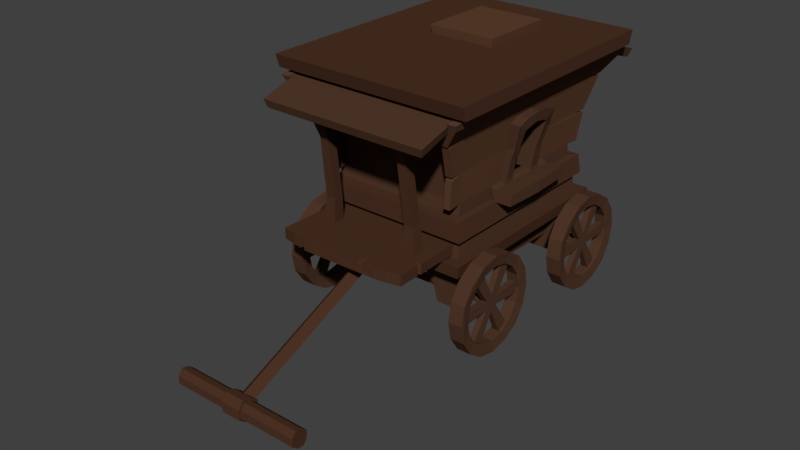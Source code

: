# Source: caravan.blend  (saved by Blender 2.78.0; exported with 4.5.12 LTS)
import bpy
from mathutils import Matrix  # noqa: F401  (used for matrix-valued properties, if any)

bpy.ops.wm.read_factory_settings(use_empty=True)
scene = bpy.context.scene
scene.name = 'Scene'

# ---- collections
col_collection_1 = bpy.data.collections.new('Collection 1'); scene.collection.children.link(col_collection_1)
col_collection_10 = bpy.data.collections.new('Collection 10'); scene.collection.children.link(col_collection_10)

# ---- materials (node trees are filled in below, after node groups)
mat_material_001 = bpy.data.materials.new('Material.001')
mat_material_001.alpha_threshold = 0.0
mat_material_001.use_transparent_shadow = False
mat_material_001.diffuse_color = (0.08001, 0.03773, 0.02229, 1.0)
mat_material_001.roughness = 0.5
mat_reddish = bpy.data.materials.new('reddish')
mat_reddish.alpha_threshold = 0.0
mat_reddish.use_transparent_shadow = False
mat_reddish.diffuse_color = (0.1149, 0.05244, 0.02882, 1.0)
mat_reddish.roughness = 0.5
mat_dark = bpy.data.materials.new('dark')
mat_dark.alpha_threshold = 0.0
mat_dark.use_transparent_shadow = False
mat_dark.diffuse_color = (0.07324, 0.032, 0.01777, 1.0)
mat_dark.roughness = 0.5

# ---- material node trees

# ---- world
world_world = bpy.data.worlds.new('World'); scene.world = world_world
world_world.color = (0.05088, 0.05088, 0.05088)
world_world.use_sun_shadow = False
world_world.sun_shadow_jitter_overblur = 0.0
world_world.cycles.sampling_method = 'MANUAL'

# ---- meshes
me_cube_001 = bpy.data.meshes.new('Cube.001')
me_cube_001.from_pydata([(0.7933, -1.015, 1.236), (0.8119, -1.033, 1.359), (0.7296, -0.9205, 1.359), (0.7089, -0.8535, 2.158), (0.6722, -0.8365, 1.842), (0.7702, -0.987, 2.487), (1.0, -1.239, 2.782), (1.0, -1.28, 2.911), (0.3305, 0.02696, 2.911), (0.3384, 0.01371, 2.995), (0.9374, -1.146, 2.753), (0.7271, -0.9569, 1.715), (0.7602, -0.9582, 1.536), (0.7119, -0.8991, 1.507), (0.7119, -0.8991, 1.507), (0.7119, -0.8991, 1.507), (0.674, -0.8533, 1.726), (0.6393, -0.8535, 2.158), (0.605, -0.8365, 1.842), (0.6961, -0.987, 2.487), (0.8527, -1.146, 2.753), (0.6396, -0.8991, 1.507), (0.6396, -0.8991, 1.507), (0.6396, -0.8991, 1.507), (0.7089, -1.01, 2.147), (0.6722, -0.9827, 1.83), (0.7702, -1.162, 2.483), (0.9374, -1.282, 2.741), (0.6393, -1.01, 2.119), (0.605, -0.9827, 1.83), (0.6961, -1.162, 2.483), (0.8527, -1.282, 2.741), (0.8285, -1.107, 2.687), (0.9106, -1.248, 2.675), (0.8285, -1.248, 2.675), (0.8527, -1.588, 2.626), (0.8285, -1.559, 2.545), (0.4322, -1.107, 2.687), (0.309, -1.107, 2.687), (0.4322, -0.9999, 2.51), (0.309, -1.002, 2.51), (0.309, -1.402, 2.594), (0.4322, -1.406, 2.594), (0.4322, -1.184, 2.539), (0.309, -1.186, 2.539), (0.6961, -1.14, 2.467), (0.7702, -1.14, 2.467), (0.6393, -1.01, 2.147), (0.7089, -1.01, 2.119), (0.7271, -0.404, 1.715), (0.674, -0.3928, 1.726), (0.6722, -0.3967, 1.842), (0.7271, -0.3983, 1.822), (0.8872, -0.404, 1.715), (0.8872, -0.3983, 1.824), (0.6722, -0.1418, 1.842), (0.6722, -0.2446, 1.842), (0.7271, -0.2446, 1.823), (0.7271, -0.1418, 1.823), (0.7089, -0.2297, 2.158), (0.7536, -0.2674, 2.404), (0.7612, -0.1578, 2.45), (0.7249, -0.1418, 1.857), (0.7249, -0.2446, 1.857), (0.7879, -0.2297, 2.158), (0.7555, -0.2378, 2.043), (0.8554, -0.2674, 2.404), (0.8668, -0.1578, 2.45), (0.7577, -0.1526, 2.056), (0.8451, -0.1614, 2.332), (0.8535, -0.0986, 2.357), (0.6242, -0.3928, 1.726), (0.6242, -0.3967, 1.842), (0.6242, -0.2446, 1.842), (0.6242, -0.2297, 2.158), (0.6242, -0.2674, 2.404), (0.6242, -0.1578, 2.45), (0.6242, -0.1614, 2.332), (0.6242, -0.0986, 2.357), (0.567, -0.3928, 1.726), (0.567, -0.3967, 1.842), (0.567, -0.1418, 1.842), (0.567, -0.2446, 1.842), (0.567, -0.2297, 2.158), (0.567, -0.2674, 2.404), (0.567, -0.1578, 2.45), (0.567, -0.1614, 2.332), (0.567, -0.0986, 2.357), (0.6242, -0.4893, 2.589), (0.6242, -0.5027, 1.614), (0.5703, -0.8991, 1.507), (0.5703, -0.8991, 1.507), (0.5703, -0.8991, 1.507), (0.7119, -0.7318, 1.507), (0.7119, -0.7318, 1.507), (0.713, -0.826, 1.236), (0.7119, -0.7318, 1.507), (0.7119, -0.5645, 1.507), (0.7119, -0.5645, 1.507), (0.7119, -0.5645, 1.507), (0.713, -0.6372, 1.236), (0.6717, -0.8057, 0.7811), (0.3789, -0.6499, 0.9529), (0.6717, -0.6576, 0.7811), (0.6357, -0.6576, 0.7811), (0.6076, -0.6499, 0.9529), (0.2708, -0.8194, 1.089), (0.6076, -0.6438, 1.089), (0.713, -0.6438, 1.089), (0.713, -0.8194, 1.089), (0.3815, -0.8991, 1.507), (0.3815, -0.8991, 1.507), (0.3815, -0.8991, 1.507), (0.4253, -0.8057, 0.7811), (0.4253, -0.6576, 0.7811), (0.4534, -0.6499, 0.9529), (0.4534, -0.6438, 1.089), (0.4253, -0.8194, 1.089), (0.4568, -0.4039, 0.9734), (0.6041, -0.4039, 0.9734), (0.4568, -0.4009, 1.069), (0.6041, -0.4009, 1.069), (0.3801, -0.8134, 0.9529), (0.2763, -0.8194, 1.089), (0.2739, -0.6438, 1.089), (-0.7933, -1.015, 1.236), (-0.8119, -1.033, 1.359), (-0.7296, -0.9205, 1.359), (-0.7089, -0.8535, 2.158), (-0.6722, -0.8365, 1.842), (-0.7702, -0.987, 2.487), (-1.0, -1.239, 2.782), (-1.0, -1.28, 2.911), (-0.3305, 0.02696, 2.911), (-0.3384, 0.01371, 2.995), (-0.9374, -1.146, 2.753), (-0.7271, -0.9569, 1.715), (-0.7602, -0.9582, 1.536), (-0.7119, -0.8991, 1.507), (-0.7119, -0.8991, 1.507), (-0.7119, -0.8991, 1.507), (-0.674, -0.8533, 1.726), (-0.6393, -0.8535, 2.158), (-0.605, -0.8365, 1.842), (-0.6961, -0.987, 2.487), (-0.8527, -1.146, 2.753), (-0.6396, -0.8991, 1.507), (-0.6396, -0.8991, 1.507), (-0.6396, -0.8991, 1.507), (-0.7089, -1.01, 2.147), (-0.6722, -0.9827, 1.83), (-0.7702, -1.162, 2.483), (-0.9374, -1.282, 2.741), (-0.6393, -1.01, 2.119), (-0.605, -0.9827, 1.83), (-0.6961, -1.162, 2.483), (-0.8527, -1.282, 2.741), (-0.8285, -1.107, 2.687), (-0.9106, -1.248, 2.675), (-0.8285, -1.248, 2.675), (-0.8527, -1.588, 2.626), (-0.8285, -1.559, 2.545), (-0.4322, -1.107, 2.687), (-0.309, -1.107, 2.687), (-0.4322, -0.9999, 2.51), (-0.309, -1.002, 2.51), (-0.309, -1.402, 2.594), (-0.4322, -1.406, 2.594), (-0.4322, -1.184, 2.539), (-0.309, -1.186, 2.539), (0.0, -1.28, 2.911), (0.0, 0.02696, 2.911), (0.0, -0.8991, 1.507), (0.0, -0.8991, 1.507), (0.0, -0.8991, 1.507), (-0.6961, -1.14, 2.467), (-0.7702, -1.14, 2.467), (-0.6393, -1.01, 2.147), (-0.7089, -1.01, 2.119), (-0.7271, -0.404, 1.715), (-0.674, -0.3928, 1.726), (-0.6722, -0.3967, 1.842), (-0.7271, -0.3983, 1.822), (-0.8872, -0.404, 1.715), (-0.8872, -0.3983, 1.824), (-0.6722, -0.1418, 1.842), (-0.6722, -0.2446, 1.842), (-0.7271, -0.2446, 1.823), (-0.7271, -0.1418, 1.823), (-0.7089, -0.2297, 2.158), (-0.7536, -0.2674, 2.404), (-0.7612, -0.1578, 2.45), (-0.7249, -0.1418, 1.857), (-0.7249, -0.2446, 1.857), (-0.7879, -0.2297, 2.158), (-0.7555, -0.2378, 2.043), (-0.8554, -0.2674, 2.404), (-0.8668, -0.1578, 2.45), (-0.7577, -0.1526, 2.056), (-0.8451, -0.1614, 2.332), (-0.8535, -0.0986, 2.357), (-0.6242, -0.3928, 1.726), (-0.6242, -0.3967, 1.842), (-0.6242, -0.2446, 1.842), (-0.6242, -0.2297, 2.158), (-0.6242, -0.2674, 2.404), (-0.6242, -0.1578, 2.45), (-0.6242, -0.1614, 2.332), (-0.6242, -0.0986, 2.357), (-0.567, -0.3928, 1.726), (-0.567, -0.3967, 1.842), (-0.567, -0.1418, 1.842), (-0.567, -0.2446, 1.842), (-0.567, -0.2297, 2.158), (-0.567, -0.2674, 2.404), (-0.567, -0.1578, 2.45), (-0.567, -0.1614, 2.332), (-0.567, -0.0986, 2.357), (-0.6242, -0.4893, 2.589), (-0.6242, -0.5027, 1.614), (-0.5703, -0.8991, 1.507), (-0.5703, -0.8991, 1.507), (-0.5703, -0.8991, 1.507), (-0.7119, -0.7318, 1.507), (-0.7119, -0.7318, 1.507), (-0.713, -0.826, 1.236), (0.0, -0.826, 1.236), (-0.7119, -0.7318, 1.507), (-0.7119, -0.5645, 1.507), (-0.8119, -0.6486, 1.359), (-0.7296, -0.578, 1.359), (-0.7119, -0.5645, 1.507), (-0.7119, -0.5645, 1.507), (-0.713, -0.6372, 1.236), (0.0, -0.6372, 1.236), (-0.6717, -0.8057, 0.7811), (-0.3789, -0.6499, 0.9529), (-0.6717, -0.6576, 0.7811), (-0.6357, -0.6576, 0.7811), (-0.6076, -0.6499, 0.9529), (-0.2708, -0.8194, 1.089), (-0.6076, -0.6438, 1.089), (0.0, -0.6438, 1.089), (-0.713, -0.6438, 1.089), (-0.713, -0.8194, 1.089), (0.0, -0.8194, 1.089), (-0.3815, -0.8991, 1.507), (-0.3815, -0.8991, 1.507), (-0.3815, -0.8991, 1.507), (-0.4253, -0.8057, 0.7811), (-0.4253, -0.6576, 0.7811), (-0.4534, -0.6499, 0.9529), (-0.4534, -0.6438, 1.089), (-0.4253, -0.8194, 1.089), (-0.3801, -0.8134, 0.9529), (-0.2763, -0.8194, 1.089), (-0.2739, -0.6438, 1.089), (0.7933, 1.015, 1.236), (0.8119, 1.033, 1.359), (0.7296, 0.9205, 1.359), (0.7089, 0.8535, 2.158), (0.6722, 0.8365, 1.842), (0.7702, 0.987, 2.487), (1.0, 1.239, 2.782), (1.0, 1.28, 2.911), (0.3305, 0.7707, 2.911), (0.3384, 0.7799, 2.995), (0.9374, 1.146, 2.753), (0.7271, 0.9569, 1.715), (0.7602, 0.9582, 1.536), (0.7119, 0.8991, 1.507), (0.7119, 0.8991, 1.507), (0.7119, 0.8991, 1.507), (0.674, 0.8533, 1.726), (0.6393, 0.8535, 2.158), (0.605, 0.8365, 1.842), (0.6961, 0.987, 2.487), (0.8527, 1.146, 2.753), (0.6396, 0.8991, 1.507), (0.6396, 0.8991, 1.507), (0.6396, 0.8991, 1.507), (0.7089, 1.01, 2.147), (0.6722, 0.9827, 1.83), (0.7702, 1.162, 2.483), (0.9374, 1.282, 2.741), (0.6393, 1.01, 2.119), (0.605, 0.9827, 1.83), (0.6961, 1.162, 2.483), (0.8527, 1.282, 2.741), (0.8285, 1.107, 2.687), (0.9106, 1.248, 2.675), (0.8285, 1.248, 2.675), (0.8527, 1.588, 2.626), (0.8285, 1.559, 2.545), (0.4322, 1.107, 2.687), (0.309, 1.107, 2.687), (0.4322, 0.9999, 2.51), (0.309, 1.002, 2.51), (0.309, 1.402, 2.594), (0.4322, 1.406, 2.594), (0.4322, 1.184, 2.539), (0.309, 1.186, 2.539), (0.6961, 1.14, 2.467), (0.7702, 1.14, 2.467), (0.6393, 1.01, 2.147), (0.7089, 1.01, 2.119), (0.8119, 0.0, 1.359), (0.7296, 0.0, 1.359), (0.7119, 0.0, 1.507), (0.7119, 0.0, 1.507), (0.7119, 0.0, 1.507), (0.7271, 0.404, 1.715), (0.674, 0.3928, 1.726), (0.6722, 0.3967, 1.842), (0.7271, 0.3983, 1.822), (0.7271, 0.0, 1.824), (0.9054, 0.0, 1.715), (0.8872, 0.404, 1.715), (0.8872, 0.3983, 1.824), (0.9054, 0.0, 1.826), (0.6722, 0.1418, 1.842), (0.6722, 0.2446, 1.842), (0.7271, 0.2446, 1.823), (0.7271, 0.1418, 1.823), (0.7089, 0.2297, 2.158), (0.7642, 0.0, 2.475), (0.7536, 0.2674, 2.404), (0.7612, 0.1578, 2.45), (0.7249, 0.1418, 1.857), (0.7249, 0.2446, 1.857), (0.7879, 0.2297, 2.158), (0.8714, 0.0, 2.475), (0.7555, 0.2378, 2.043), (0.8554, 0.2674, 2.404), (0.8668, 0.1578, 2.45), (0.8554, 0.0, 2.377), (0.7577, 0.1526, 2.056), (0.8451, 0.1614, 2.332), (0.8535, 0.0986, 2.357), (0.6242, 0.0, 1.842), (0.6242, 0.0, 1.726), (0.6242, 0.3928, 1.726), (0.6242, 0.3967, 1.842), (0.6242, 0.2446, 1.842), (0.6242, 0.2297, 2.158), (0.6242, 0.0, 2.475), (0.6242, 0.2674, 2.404), (0.6242, 0.1578, 2.45), (0.6242, 0.1614, 2.332), (0.6242, 0.0986, 2.357), (0.567, 0.0, 1.842), (0.567, 0.3928, 1.726), (0.567, 0.3967, 1.842), (0.567, 0.1418, 1.842), (0.567, 0.2446, 1.842), (0.567, 0.2297, 2.158), (0.567, 0.0, 2.475), (0.567, 0.2674, 2.404), (0.567, 0.1578, 2.45), (0.567, 0.0, 2.377), (0.567, 0.1614, 2.332), (0.567, 0.0986, 2.357), (0.6242, 0.0, 2.636), (0.6242, 0.4893, 2.589), (0.6242, 0.5027, 1.614), (0.6242, 0.0, 1.615), (0.5703, 0.8991, 1.507), (0.5703, 0.8991, 1.507), (0.5703, 0.8991, 1.507), (0.7119, 0.7318, 1.507), (0.7119, 0.7318, 1.507), (0.713, 0.826, 1.236), (0.7119, 0.7318, 1.507), (0.7119, 0.5645, 1.507), (0.7119, 0.5645, 1.507), (0.7119, 0.5645, 1.507), (0.713, 0.6372, 1.236), (0.6717, 0.8057, 0.7811), (0.3789, 0.6499, 0.9529), (0.6717, 0.6576, 0.7811), (0.6357, 0.6576, 0.7811), (0.6076, 0.6499, 0.9529), (0.2708, 0.8194, 1.089), (0.6076, 0.6438, 1.089), (0.713, 0.6438, 1.089), (0.713, 0.8194, 1.089), (0.3815, 0.8991, 1.507), (0.3815, 0.8991, 1.507), (0.3815, 0.8991, 1.507), (0.4253, 0.8057, 0.7811), (0.4253, 0.6576, 0.7811), (0.4534, 0.6499, 0.9529), (0.4534, 0.6438, 1.089), (0.4253, 0.8194, 1.089), (0.3801, 0.8134, 0.9529), (0.2763, 0.8194, 1.089), (0.2739, 0.6438, 1.089), (-0.7933, 1.015, 1.236), (-0.8119, 1.033, 1.359), (-0.7296, 0.9205, 1.359), (-0.7089, 0.8535, 2.158), (-0.6722, 0.8365, 1.842), (-0.7702, 0.987, 2.487), (-1.0, 1.239, 2.782), (-1.0, 1.28, 2.911), (-0.3305, 0.7707, 2.911), (-0.3384, 0.7799, 2.995), (-0.9374, 1.146, 2.753), (-0.7271, 0.9569, 1.715), (-0.7602, 0.9582, 1.536), (-0.7119, 0.8991, 1.507), (-0.7119, 0.8991, 1.507), (-0.7119, 0.8991, 1.507), (-0.674, 0.8533, 1.726), (-0.713, 1.015, 1.236), (-0.6393, 0.8535, 2.158), (-0.605, 0.8365, 1.842), (-0.6961, 0.987, 2.487), (-0.8527, 1.146, 2.753), (-0.6396, 0.8991, 1.507), (-0.6396, 0.8991, 1.507), (-0.6396, 0.8991, 1.507), (-0.7089, 1.01, 2.147), (-0.6722, 0.9827, 1.83), (-0.7702, 1.162, 2.483), (-0.9374, 1.282, 2.741), (-0.6393, 1.01, 2.119), (-0.605, 0.9827, 1.83), (-0.6961, 1.162, 2.483), (-0.8527, 1.282, 2.741), (-0.8285, 1.107, 2.687), (-0.9106, 1.248, 2.675), (-0.8285, 1.248, 2.675), (-0.8527, 1.588, 2.626), (-0.8285, 1.559, 2.545), (-0.4322, 1.107, 2.687), (-0.309, 1.107, 2.687), (-0.4322, 0.9999, 2.51), (-0.309, 1.002, 2.51), (-0.309, 1.402, 2.594), (-0.4322, 1.406, 2.594), (-0.4322, 1.184, 2.539), (-0.309, 1.186, 2.539), (0.0, 0.8991, 1.507), (0.0, 0.8991, 1.507), (0.0, 0.8991, 1.507), (-0.6961, 1.14, 2.467), (-0.7702, 1.14, 2.467), (-0.6393, 1.01, 2.147), (-0.7089, 1.01, 2.119), (-0.7119, 0.0, 1.507), (-0.7119, 0.0, 1.507), (-0.7119, 0.0, 1.507), (-0.7271, 0.404, 1.715), (-0.674, 0.3928, 1.726), (-0.6722, 0.3967, 1.842), (-0.7271, 0.3983, 1.822), (-0.7271, 0.0, 1.824), (-0.9054, 0.0, 1.715), (-0.8872, 0.404, 1.715), (-0.8872, 0.3983, 1.824), (-0.9054, 0.0, 1.826), (-0.6722, 0.1418, 1.842), (-0.6722, 0.2446, 1.842), (-0.7271, 0.2446, 1.823), (-0.7271, 0.1418, 1.823), (-0.7089, 0.2297, 2.158), (-0.7642, 0.0, 2.475), (-0.7536, 0.2674, 2.404), (-0.7612, 0.1578, 2.45), (-0.7249, 0.1418, 1.857), (-0.7249, 0.2446, 1.857), (-0.7879, 0.2297, 2.158), (-0.8714, 0.0, 2.475), (-0.7555, 0.2378, 2.043), (-0.8554, 0.2674, 2.404), (-0.8668, 0.1578, 2.45), (-0.8554, 0.0, 2.377), (-0.7577, 0.1526, 2.056), (-0.8451, 0.1614, 2.332), (-0.8535, 0.0986, 2.357), (-0.6242, 0.0, 1.842), (-0.6242, 0.0, 1.726), (-0.6242, 0.3928, 1.726), (-0.6242, 0.3967, 1.842), (-0.6242, 0.2446, 1.842), (-0.6242, 0.2297, 2.158), (-0.6242, 0.0, 2.475), (-0.6242, 0.2674, 2.404), (-0.6242, 0.1578, 2.45), (-0.6242, 0.1614, 2.332), (-0.6242, 0.0986, 2.357), (-0.567, 0.0, 1.842), (-0.567, 0.3928, 1.726), (-0.567, 0.3967, 1.842), (-0.567, 0.1418, 1.842), (-0.567, 0.2446, 1.842), (-0.567, 0.2297, 2.158), (-0.567, 0.0, 2.475), (-0.567, 0.2674, 2.404), (-0.567, 0.1578, 2.45), (-0.567, 0.0, 2.377), (-0.567, 0.1614, 2.332), (-0.567, 0.0986, 2.357), (-0.6242, 0.0, 2.636), (-0.6242, 0.4893, 2.589), (-0.6242, 0.5027, 1.614), (-0.6242, 0.0, 1.615), (-0.5703, 0.8991, 1.507), (-0.5703, 0.8991, 1.507), (-0.5703, 0.8991, 1.507), (-0.7119, 0.7318, 1.507), (-0.7119, 0.7318, 1.507), (-0.713, 0.826, 1.236), (0.0, 0.826, 1.236), (-0.7119, 0.7318, 1.507), (-0.7933, 0.6372, 1.236), (-0.7119, 0.5645, 1.507), (-0.7119, 0.5645, 1.507), (-0.7119, 0.5645, 1.507), (-0.713, 0.6372, 1.236), (0.0, 0.6372, 1.236), (-0.6717, 0.8057, 0.7811), (-0.3789, 0.6499, 0.9529), (-0.6717, 0.6576, 0.7811), (-0.6357, 0.6576, 0.7811), (-0.6076, 0.6499, 0.9529), (-0.2708, 0.8194, 1.089), (-0.6076, 0.6438, 1.089), (0.0, 0.6438, 1.089), (-0.713, 0.6438, 1.089), (-0.713, 0.8194, 1.089), (0.0, 0.8194, 1.089), (-0.3815, 0.8991, 1.507), (-0.3815, 0.8991, 1.507), (-0.3815, 0.8991, 1.507), (-0.4253, 0.8057, 0.7811), (-0.4253, 0.6576, 0.7811), (-0.4534, 0.6499, 0.9529), (-0.4534, 0.6438, 1.089), (-0.4253, 0.8194, 1.089), (-0.4568, 0.4039, 0.9734), (-0.6041, 0.4039, 0.9734), (-0.4568, 0.4009, 1.069), (-0.6041, 0.4009, 1.069), (-0.3801, 0.8134, 0.9529), (-0.2763, 0.8194, 1.089), (-0.2739, 0.6438, 1.089), (-0.7095, 0.8388, 2.16)], [(106, 117), (240, 253), (382, 393), (527, 540)], [(1, 126, 125, 0), (458, 459, 453, 179, 183), (47, 24, 46, 45), (19, 17, 47, 45), (200, 208, 207, 199), (21, 13, 15, 22), (23, 14, 13, 21), (263, 267, 277, 418, 407, 403), (11, 136, 137, 12), (92, 23, 21, 91), (91, 21, 22, 90), (499, 502, 495, 496, 497), (265, 405, 406, 266), (143, 129, 141, 16, 4, 18), (29, 25, 48, 28), (287, 291, 288, 284, 290, 283), (10, 20, 31, 27), (17, 18, 29, 28), (32, 19, 30, 34), (18, 4, 25, 29), (20, 32, 34, 31), (113, 101, 109, 95, 226, 245, 106, 123, 122), (32, 20, 35, 36), (37, 42, 43, 39), (43, 42, 41, 44), (40, 39, 43, 44), (38, 40, 44, 41), (9, 134, 133, 171, 8), (417, 430, 435, 437, 438, 436, 295, 297, 296, 294, 289, 276), (430, 434, 293, 289, 294, 299, 298, 295, 436, 439, 440, 435), (45, 46, 5, 19), (30, 19, 5, 26), (28, 48, 3, 17), (47, 17, 3, 24), (11, 49, 50, 16), (99, 310, 308, 98), (98, 308, 309, 97), (16, 50, 51, 4), (51, 50, 49, 52), (456, 460, 461, 184, 182, 187, 188, 457, 465, 464), (353, 320, 323, 328, 336, 337, 348, 360), (185, 462, 465, 457, 188), (49, 53, 54, 52), (316, 319, 54, 53), (199, 198, 195, 194, 196), (63, 57, 58, 62), (57, 56, 51, 52), (476, 475, 479, 480, 477, 473), (325, 61, 67, 331), (60, 59, 64, 66), (61, 60, 66, 67), (189, 194, 195, 193, 187, 186), (495, 502, 490, 479, 478, 470, 465, 462), (68, 65, 63, 62), (170, 132, 131, 6, 7), (86, 84, 85, 87), (59, 60, 75, 74), (60, 61, 76, 75), (61, 325, 345, 76), (355, 354, 353, 360, 357), (409, 137, 136, 179, 453, 408), (78, 76, 85, 87), (76, 78, 77, 75, 60), (269, 12, 15, 96, 97, 309, 373, 372, 272), (356, 359, 87, 85), (340, 365, 89, 88, 362, 345, 76, 75, 74, 73, 72, 71), (485, 486, 497, 496), (73, 339, 350, 82), (77, 78, 87, 86), (218, 88, 89, 219), (403, 131, 132, 404), (74, 75, 84, 83), (72, 73, 82, 80), (75, 76, 85, 84), (71, 72, 80, 79), (76, 345, 356, 85), (75, 77, 86, 84), (293, 434, 433, 292), (35, 160, 161, 36), (110, 91, 90, 112), (111, 92, 91, 110), (384, 379, 377, 385), (13, 93, 96, 15), (14, 94, 93, 13), (2, 307, 259, 271, 370, 375, 310, 99, 94, 14), (93, 98, 97, 96), (94, 99, 98, 93), (505, 506, 364, 363), (245, 242, 124, 106), (100, 95, 109, 108), (234, 100, 108, 107, 116, 115, 105, 104, 114, 102, 124, 242), (102, 122, 123, 106, 124), (173, 111, 110, 172), (172, 110, 112, 174), (18, 17, 142, 143), (116, 107, 121, 120), (105, 115, 118, 119), (122, 102, 114, 113), (145, 160, 35, 20), (235, 237, 238, 250, 249), (177, 175, 176, 149), (520, 516, 397, 414, 513), (144, 175, 177, 142), (146, 147, 140, 138), (148, 146, 138, 139), (137, 140, 147, 220, 248, 174, 112, 90, 22, 15, 12), (104, 103, 101, 113, 114), (222, 221, 146, 148), (221, 220, 147, 146), (350, 354, 352, 351, 79, 80, 82), (398, 229, 230, 399, 259, 307, 306, 258), (269, 268, 311, 49, 11, 12), (154, 153, 178, 150), (428, 424, 431, 425, 429, 432), (354, 355, 344, 343), (135, 152, 156, 145), (142, 153, 154, 143), (157, 159, 155, 144), (143, 154, 150, 129), (145, 156, 159, 157), (290, 33, 26, 5, 262, 283), (157, 161, 160, 145), (162, 164, 168, 167), (168, 169, 166, 167), (165, 169, 168, 164), (163, 166, 169, 165), (175, 144, 130, 176), (155, 151, 130, 144), (153, 142, 128, 178), (177, 149, 128, 142), (136, 141, 180, 179), (232, 231, 450, 452), (231, 228, 451, 450), (276, 274, 415, 417), (306, 1, 0, 257, 258), (219, 89, 365, 364, 506, 507), (141, 129, 181, 180), (181, 182, 179, 180), (315, 323, 320, 55, 58), (463, 466, 486, 485), (179, 182, 184, 183), (458, 183, 184, 461), (542, 541, 251, 239), (193, 192, 188, 187), (187, 182, 181, 186), (338, 337, 333, 334, 331, 335), (467, 473, 197, 191), (190, 196, 194, 189), (191, 197, 196, 190), (418, 277, 292, 433), (324, 330, 332, 329, 322, 321), (81, 86, 77, 69, 68, 62, 58, 55), (198, 192, 193, 195), (216, 217, 215, 214), (477, 501, 217, 208, 200), (189, 204, 205, 190), (190, 205, 206, 191), (191, 206, 487, 467), (504, 505, 363, 362), (208, 217, 215, 206), (206, 190, 205, 207, 208), (214, 213, 212, 211, 216), (498, 215, 217, 501), (482, 201, 202, 203, 204, 205, 206, 487, 504, 218, 219, 507), (405, 133, 134, 406), (203, 204, 189, 186), (203, 212, 492, 481), (207, 216, 217, 208), (204, 213, 214, 205), (202, 210, 212, 203), (205, 214, 215, 206), (201, 209, 210, 202), (206, 215, 498, 487), (205, 214, 216, 207), (144, 142, 17, 19), (528, 530, 524, 525, 526), (246, 248, 220, 221), (247, 246, 221, 222), (530, 531, 522, 524), (1, 306, 307, 2, 127, 230, 229, 126), (138, 140, 227, 223), (139, 138, 223, 224), (209, 493, 494, 496, 492, 212, 210), (223, 227, 228, 231), (224, 223, 231, 232), (399, 230, 127, 139, 224, 232, 452, 519, 512, 411), (251, 250, 238, 239), (268, 408, 413, 273), (245, 240, 256, 242), (235, 249, 254, 255, 240, 245, 226, 225, 244), (233, 243, 244, 225), (241, 239, 238, 237, 243, 233, 234, 242, 256, 236, 250, 251, 252), (226, 245, 242, 234), (236, 256, 240, 255, 254), (141, 136, 11, 16), (2, 14, 23, 92, 111, 173, 247, 222, 148, 139, 127), (173, 172, 246, 247), (172, 174, 248, 246), (241, 544, 528, 526, 542, 239), (381, 119, 118, 391), (254, 249, 250, 236), (466, 468, 469, 467, 191, 190, 189, 128, 149, 176, 130, 402, 447, 422, 548), (262, 5, 46, 24, 3, 59, 60, 61, 325, 327, 326, 324, 260, 281, 303), (263, 403, 404, 264), (304, 302, 303, 281), (276, 302, 304, 274), (269, 409, 408, 268), (278, 279, 272, 270), (280, 278, 270, 271), (170, 171, 133, 132), (265, 266, 9, 8), (368, 367, 278, 280), (367, 366, 279, 278), (107, 108, 103, 104, 105), (7, 264, 404, 132, 133, 405, 265, 8, 171, 170), (479, 490, 491, 480), (286, 285, 305, 282), (431, 158, 152, 135, 407, 425), (267, 284, 288, 277), (274, 285, 286, 275), (289, 291, 287, 276), (275, 286, 282, 261), (277, 288, 291, 289), (289, 293, 292, 277), (294, 296, 300, 299), (300, 301, 298, 299), (297, 301, 300, 296), (295, 298, 301, 297), (482, 483, 493, 209, 201), (107, 105, 119, 381, 383, 121), (302, 276, 262, 303), (287, 283, 262, 276), (285, 274, 260, 305), (304, 281, 260, 274), (268, 273, 312, 311), (375, 374, 308, 310), (374, 373, 309, 308), (273, 261, 313, 312), (313, 314, 311, 312), (56, 59, 74, 73), (311, 314, 318, 317), (316, 317, 318, 319), (479, 475, 472, 474, 478), (329, 328, 323, 322), (322, 314, 313, 321), (67, 66, 69, 70, 335, 331), (325, 331, 334, 327), (335, 359, 361, 349, 338), (326, 333, 330, 324), (325, 345, 356, 359, 335, 331), (327, 334, 333, 326), (466, 463, 464, 471, 474, 472), (211, 185, 188, 192, 198, 199, 207, 216), (336, 328, 329, 332), (157, 162, 167, 166, 163, 38, 41, 42, 37, 32, 36, 161), (360, 361, 358, 357), (324, 344, 346, 326), (326, 346, 347, 327), (327, 347, 345, 325), (229, 398, 397, 516, 125, 126), (349, 361, 358, 347), (347, 326, 346, 348, 349), (6, 131, 135, 145, 20, 10), (356, 358, 361, 359), (338, 349, 348, 337), (340, 341, 342, 343, 344, 346, 347, 345, 362, 363, 364, 365), (134, 9, 266, 406), (73, 74, 83, 82), (343, 354, 350, 339), (348, 360, 361, 349), (49, 311, 317, 316, 53), (344, 355, 357, 346), (342, 352, 354, 343), (346, 357, 358, 347), (341, 351, 352, 342), (347, 358, 356, 345), (346, 357, 360, 348), (377, 379, 380, 390, 389), (386, 388, 366, 367), (387, 386, 367, 368), (79, 351, 341, 340, 71), (243, 237, 235, 244), (270, 272, 372, 369), (271, 270, 369, 370), (350, 81, 55, 320, 353), (369, 372, 373, 374), (370, 369, 374, 375), (391, 392, 396, 378, 390, 380, 381), (532, 382, 396, 529), (389, 394, 395, 382, 532, 514, 371, 385, 377), (376, 384, 385, 371), (383, 381, 380, 379, 384, 376, 521, 529, 396, 392), (378, 396, 382, 395, 394), (185, 211, 492, 495, 462), (259, 399, 411, 421, 510, 534, 444, 387, 368, 280, 271), (444, 443, 386, 387), (443, 445, 388, 386), (525, 524, 522, 536, 537), (543, 544, 241, 252), (402, 130, 151, 158, 431, 424), (120, 121, 383, 392), (394, 389, 390, 378), (267, 263, 6, 10), (521, 376, 100, 234), (337, 336, 332, 330, 333), (84, 86, 81, 82, 83), (448, 422, 447, 446), (417, 415, 448, 446), (69, 77, 78, 70), (419, 410, 412, 420), (421, 411, 410, 419), (508, 420, 412, 409, 269, 272, 279, 366, 388, 445, 535), (510, 421, 419, 509), (509, 419, 420, 508), (275, 261, 273, 413, 401, 416), (376, 371, 514, 513, 414, 257, 0, 125, 516, 520, 521, 234, 233, 225, 226, 95, 100), (427, 423, 449, 426), (30, 26, 33, 27, 31, 34), (407, 418, 429, 425), (415, 416, 427, 426), (430, 417, 428, 432), (416, 401, 423, 427), (418, 430, 432, 429), (115, 116, 120, 392, 391, 118), (430, 418, 433, 434), (435, 440, 441, 437), (441, 440, 439, 442), (438, 437, 441, 442), (436, 438, 442, 439), (446, 447, 402, 417), (428, 417, 402, 424), (426, 449, 400, 415), (448, 415, 400, 422), (408, 453, 454, 413), (519, 452, 450, 518), (518, 450, 451, 517), (413, 454, 455, 401), (455, 454, 453, 456), (343, 344, 324, 321), (453, 459, 460, 456), (458, 461, 460, 459), (69, 66, 64, 65, 68), (471, 464, 465, 470), (464, 463, 455, 456), (267, 10, 27, 33, 290, 284), (59, 56, 57, 63, 65, 64), (467, 469, 476, 473), (480, 491, 503, 501, 477), (468, 466, 472, 475), (144, 19, 32, 37, 39, 40, 38, 163, 165, 164, 162, 157), (469, 468, 475, 476), (108, 109, 101, 103), (200, 199, 196, 197, 473, 477), (478, 474, 471, 470), (502, 499, 500, 503), (466, 468, 488, 486), (468, 469, 489, 488), (469, 467, 487, 489), (78, 87, 359, 335, 70), (477, 501, 498, 487, 467, 473), (263, 264, 7, 6), (491, 489, 500, 503), (489, 491, 490, 488, 468), (398, 258, 257, 414, 397), (498, 501, 503, 500), (482, 507, 506, 505, 504, 487, 489, 488, 486, 485, 484, 483), (212, 213, 204, 203), (485, 481, 492, 496), (490, 491, 503, 502), (486, 488, 499, 497), (484, 485, 496, 494), (488, 489, 500, 499), (483, 484, 494, 493), (489, 487, 498, 500), (488, 490, 502, 499), (533, 509, 508, 535), (534, 510, 509, 533), (155, 159, 156, 152, 158, 151), (410, 511, 515, 412), (411, 512, 511, 410), (517, 451, 228, 227, 140, 137, 409, 412, 515), (407, 135, 131, 403), (504, 362, 88, 218), (511, 518, 517, 515), (512, 519, 518, 511), (536, 522, 531, 513, 514, 532, 527, 546, 545), (532, 529, 547, 527), (520, 513, 531, 530), (521, 520, 530, 528, 539, 538, 526, 525, 537, 523, 547, 529), (514, 521, 529, 532), (523, 545, 546, 527, 547), (444, 534, 533, 443), (443, 533, 535, 445), (416, 415, 274, 275), (539, 528, 544, 543), (251, 541, 538, 539, 543, 252), (526, 538, 541, 542), (545, 523, 537, 536), (314, 322, 323, 315, 58, 57, 52, 54, 319, 318), (59, 3, 48, 25, 4, 51, 56), (260, 324, 321, 313, 261, 282, 305), (548, 422, 400, 449, 423, 401, 455, 463, 466), (128, 189, 186, 181, 129, 150, 178)])
me_cube_001.polygons.foreach_set('material_index', [2, 0, 1, 1, 0, 0, 0, 2, 2, 0, 0, 0, 1, 0, 1, 1, 1, 1, 1, 1, 0, 0, 0, 0, 0, 0, 0, 1, 0, 0, 1, 1, 1, 1, 2, 0, 0, 0, 0, 0, 0, 0, 0, 0, 0, 0, 0, 0, 0, 0, 0, 0, 0, 0, 2, 0, 0, 0, 0, 0, 2, 0, 0, 2, 0, 0, 0, 0, 0, 0, 2, 0, 0, 0, 0, 0, 0, 0, 0, 0, 0, 0, 0, 0, 0, 0, 0, 0, 0, 0, 0, 0, 0, 0, 0, 0, 0, 0, 0, 0, 1, 2, 0, 0, 0, 2, 0, 0, 0, 0, 2, 2, 1, 1, 0, 1, 0, 0, 1, 0, 1, 0, 0, 0, 0, 0, 1, 1, 1, 1, 1, 0, 0, 0, 2, 0, 0, 0, 0, 0, 0, 0, 0, 0, 0, 0, 0, 0, 0, 0, 0, 0, 0, 0, 0, 0, 0, 0, 0, 0, 0, 0, 0, 0, 1, 0, 0, 0, 0, 0, 0, 0, 0, 0, 0, 0, 0, 0, 0, 2, 0, 0, 0, 0, 0, 0, 0, 2, 0, 0, 0, 0, 0, 0, 2, 0, 0, 0, 0, 0, 0, 1, 1, 2, 1, 1, 2, 0, 0, 2, 1, 0, 0, 0, 2, 0, 1, 1, 1, 1, 1, 1, 0, 0, 0, 0, 0, 0, 0, 0, 1, 1, 1, 1, 2, 0, 0, 0, 0, 0, 0, 0, 0, 0, 0, 0, 0, 0, 0, 0, 0, 0, 0, 0, 0, 0, 0, 0, 0, 2, 0, 0, 2, 0, 0, 0, 1, 0, 0, 0, 0, 0, 0, 0, 0, 0, 0, 0, 0, 0, 0, 0, 0, 0, 0, 0, 0, 0, 0, 0, 0, 0, 0, 0, 0, 0, 0, 0, 0, 1, 0, 0, 2, 0, 0, 0, 1, 1, 0, 0, 0, 2, 0, 0, 0, 2, 1, 1, 1, 1, 1, 1, 0, 0, 0, 0, 0, 0, 0, 1, 1, 1, 1, 2, 0, 0, 0, 0, 0, 0, 0, 0, 0, 0, 1, 0, 0, 0, 0, 0, 0, 0, 0, 0, 0, 0, 0, 0, 0, 0, 2, 0, 0, 2, 0, 0, 0, 0, 0, 0, 0, 0, 0, 0, 0, 0, 0, 1, 0, 0, 2, 2, 0, 0, 0, 0, 0, 0, 0, 0, 0, 0, 0, 0, 0, 0, 0, 0, 0, 1, 1, 1, 1])
me_cube_001.materials.append(mat_material_001)
me_cube_001.materials.append(mat_reddish)
me_cube_001.materials.append(mat_dark)
me_cube_001.use_remesh_preserve_volume = False
me_cube_001.use_remesh_preserve_attributes = False
me_cube_001.use_mirror_vertex_groups = False
me_cube_001.update()
me_cube_005 = bpy.data.meshes.new('Cube.005')
me_cube_005.from_pydata([(-0.2444, -5.836, -0.2444), (-0.2217, 1.065, -0.1302), (-0.2217, 1.065, 0.2217), (0.2444, -5.836, 0.2444), (0.1302, 1.065, -0.1302), (0.1302, 1.065, 0.2217), (0.08259, -5.952, 0.4061), (-0.4061, -5.952, -0.08259), (0.4036, -5.952, 0.08513), (-0.08513, -5.952, -0.4036), (0.4881, -6.143, 0.0006005), (-0.0006012, -6.143, -0.4881), (0.4033, -6.346, 0.08548), (-0.08548, -6.346, -0.4033), (0.2452, -6.467, 0.2435), (-0.2435, -6.467, -0.2452), (0.08624, -6.35, 0.4025), (-0.4025, -6.35, -0.08624), (-0.001529, -6.143, 0.4903), (-0.4903, -6.143, 0.001528), (1.658, -5.836, 1.658), (1.496, -5.952, 1.819), (1.817, -5.952, 1.498), (1.901, -6.143, 1.414), (1.817, -6.346, 1.499), (1.659, -6.467, 1.657), (1.5, -6.35, 1.816), (1.412, -6.143, 1.904), (-1.634, -5.836, -1.634), (-1.796, -5.952, -1.472), (-1.475, -5.952, -1.793), (-1.39, -6.143, -1.878), (-1.475, -6.346, -1.793), (-1.633, -6.467, -1.635), (-1.792, -6.35, -1.476), (-1.88, -6.143, -1.388), (-0.238, -5.743, -0.2379), (-0.2074, -5.894, 0.2074), (0.2379, -5.743, 0.238), (0.2073, -5.894, -0.2073), (0.3162, -6.138, -0.3162), (0.5508, -6.138, -0.0749), (0.03021, -5.893, 0.4457), (-0.4457, -5.893, -0.03021), (0.4423, -5.893, 0.03361), (-0.03361, -5.893, -0.4423), (0.0749, -6.138, -0.5508), (0.2068, -6.399, -0.2068), (0.4418, -6.398, 0.03405), (-0.03405, -6.398, -0.4418), (0.004361, -6.554, -0.004362), (0.2389, -6.553, 0.2369), (-0.2369, -6.553, -0.2389), (-0.2001, -6.404, 0.2001), (0.03488, -6.403, 0.441), (-0.441, -6.403, -0.03488), (-0.3123, -6.138, 0.3123), (-0.07777, -6.138, 0.5536), (-0.5536, -6.138, 0.07777), (-0.184, -5.747, -0.1828), (-0.1623, -5.863, 0.1623), (0.1611, -5.863, -0.1611), (0.1828, -5.747, 0.184)], [], [(59, 60, 2, 1), (14, 16, 54, 51), (8, 10, 41, 44), (18, 6, 42, 57), (9, 0, 36, 45), (59, 36, 43, 37, 60), (17, 15, 52, 55), (11, 9, 45, 46), (3, 8, 44, 38), (16, 18, 57, 54), (10, 12, 48, 41), (0, 7, 43, 36), (19, 17, 55, 58), (13, 11, 46, 49), (6, 3, 38, 42), (12, 14, 51, 48), (14, 25, 26, 16), (18, 27, 21, 6), (8, 22, 23, 10), (16, 26, 27, 18), (10, 23, 24, 12), (3, 20, 22, 8), (12, 24, 25, 14), (6, 21, 20, 3), (17, 19, 35, 34), (11, 13, 32, 31), (0, 9, 30, 28), (7, 0, 28, 29), (13, 15, 33, 32), (15, 17, 34, 33), (19, 7, 29, 35), (9, 11, 31, 30), (20, 21, 27, 26, 25, 24, 23, 22), (28, 30, 31, 32, 33, 34, 35, 29), (44, 41, 40, 39), (45, 39, 40, 46), (37, 42, 38, 62, 60), (44, 39, 61, 62, 38), (46, 40, 47, 49), (41, 48, 47, 40), (49, 47, 50, 52), (48, 51, 50, 47), (52, 50, 53, 55), (51, 54, 53, 50), (55, 53, 56, 58), (54, 57, 56, 53), (42, 37, 56, 57), (43, 58, 56, 37), (7, 19, 58, 43), (59, 61, 39, 45, 36), (15, 13, 49, 52), (5, 2, 60, 62), (1, 4, 61, 59), (4, 5, 62, 61)])
me_cube_005.materials.append(mat_dark)
me_cube_005.use_remesh_preserve_volume = False
me_cube_005.use_remesh_preserve_attributes = False
me_cube_005.use_mirror_vertex_groups = False
me_cube_005.update()
me_cube_004 = bpy.data.meshes.new('Cube.004')
me_cube_004.from_pydata([(-0.658, -0.4812, -0.2913), (-0.658, -0.4812, -0.1853), (-0.658, 0.218, -0.2913), (-0.658, 0.231, -0.1853), (0.658, -0.4812, -0.2913), (0.658, -0.4812, -0.1853), (0.658, 0.218, -0.2913), (0.658, 0.231, -0.1853), (0.5157, 0.218, -0.2913), (0.3963, 0.218, -0.2913), (-0.3963, 0.218, -0.2913), (-0.5157, 0.218, -0.2913), (-0.5157, 0.231, -0.1853), (-0.3963, 0.231, -0.1853), (0.3963, 0.231, -0.1853), (0.5157, 0.231, -0.1853), (-0.5157, -0.5112, -0.2913), (0.3963, -0.5244, -0.2913), (0.5157, -0.5112, -0.2913), (0.5157, -0.5112, -0.1853), (0.3963, -0.5244, -0.1853), (-0.5157, -0.5112, -0.1853), (-0.658, -0.01508, -0.2866), (-0.658, -0.2481, -0.2866), (-0.658, -0.2438, -0.19), (-0.658, -0.006408, -0.19), (0.658, -0.01508, -0.2866), (0.658, -0.006408, -0.19), (0.5157, -0.006408, -0.19), (0.5157, -0.2438, -0.19), (0.3963, -0.006408, -0.19), (0.3963, -0.2438, -0.19), (-0.3963, -0.006408, -0.19), (-0.3963, -0.2438, -0.19), (-0.5157, -0.006408, -0.19), (-0.5157, -0.2438, -0.19), (-0.5157, -0.01508, -0.2866), (-0.5157, -0.2481, -0.2866), (-0.3963, -0.01508, -0.2866), (-0.3963, -0.2481, -0.2866), (0.3963, -0.01508, -0.2866), (0.3963, -0.2481, -0.2866), (0.5157, -0.01508, -0.2866), (0.5157, -0.2481, -0.2866), (-0.658, -0.1316, -0.2866), (-0.658, -0.1251, -0.19), (0.658, -0.1316, -0.2866), (0.658, -0.1251, -0.19), (0.5157, -0.1251, -0.19), (0.3963, -0.1251, -0.19), (-0.3963, -0.1251, -0.19), (-0.5157, -0.1251, -0.19), (-0.5157, -0.1316, -0.2866), (-0.3963, -0.1316, -0.2866), (0.3963, -0.1316, -0.2866), (0.5157, -0.1316, -0.2866), (-0.4905, -0.02345, 0.04526), (-0.3889, -0.02345, 0.04526), (0.3889, -0.02345, 0.04526), (0.4905, -0.02345, 0.04526), (0.4905, -0.1169, 0.04526), (0.3889, -0.1169, 0.04526), (-0.3889, -0.1169, 0.04526), (-0.4905, -0.1169, 0.04526), (-0.4673, -0.1042, 0.6586), (-0.3811, -0.1042, 0.6586), (0.3811, -0.1042, 0.6586), (0.4673, -0.1042, 0.6586), (0.4673, -0.1979, 0.6378), (0.3811, -0.1979, 0.6378), (-0.3811, -0.1979, 0.6378), (-0.4673, -0.1979, 0.6378), (-0.5023, -0.1605, 0.9653), (-0.3526, -0.1605, 0.9653), (0.3526, -0.1605, 0.9653), (0.5023, -0.1605, 0.9653), (0.5023, -0.3151, 0.9164), (0.3526, -0.3151, 0.9164), (-0.3526, -0.3151, 0.9164), (-0.5023, -0.3151, 0.9164), (0.2837, -0.5244, -0.1853), (0.2316, -0.5244, -0.1853), (0.248, -0.4112, -0.1872), (0.2583, -0.5244, -0.2493), (0.3685, -0.5244, -0.1853), (0.3406, -0.5244, -0.1853), (0.341, -0.4583, -0.1864), (0.351, -0.5244, -0.213), (-0.3963, -0.3792, -0.1878), (-0.3963, -0.3801, -0.2888), (-0.3759, -0.5356, -0.1853), (-0.3765, -0.5356, -0.2913), (-0.4363, -0.52, -0.2913), (-0.4345, -0.5202, -0.1853), (0.5869, -0.2438, -0.19), (0.658, -0.2641, -0.2869), (0.658, -0.2609, -0.1897), (0.6638, -0.2218, -0.191), (0.6638, -0.2268, -0.2875), (0.5975, -0.2481, -0.2866)], [], [(22, 25, 3, 2), (16, 21, 1, 0), (43, 99, 95, 4, 18), (35, 24, 1, 21), (29, 31, 20, 19), (31, 33, 88, 90, 81, 82, 80, 85, 86, 84, 20), (33, 35, 21, 93, 88), (23, 37, 16, 0), (37, 39, 89, 92, 16), (39, 41, 17, 91, 89), (41, 43, 18, 17), (4, 5, 19, 18), (18, 19, 20, 17), (17, 20, 84, 87, 85, 80, 83, 81, 90, 91), (9, 8, 42, 40), (54, 55, 43, 41), (10, 9, 40, 38), (53, 54, 41, 39), (11, 10, 38, 36), (52, 53, 39, 37), (2, 11, 36, 22), (44, 52, 37, 23), (13, 12, 34, 32), (50, 51, 35, 33), (14, 13, 32, 30), (49, 50, 33, 31), (15, 14, 30, 28), (48, 49, 31, 29), (7, 15, 28, 27), (47, 48, 29, 94, 97), (12, 3, 25, 34), (51, 45, 24, 35), (8, 6, 26, 42), (55, 46, 98, 99, 43), (6, 7, 27, 26), (46, 47, 97, 98), (0, 1, 24, 23), (44, 45, 25, 22), (23, 24, 45, 44), (26, 27, 47, 46), (42, 26, 46, 55), (34, 25, 45, 51), (27, 28, 48, 47), (30, 49, 61, 58), (30, 32, 50, 49), (34, 51, 63, 56), (22, 36, 52, 44), (36, 38, 53, 52), (38, 40, 54, 53), (40, 42, 55, 54), (56, 63, 71, 64), (63, 62, 70, 71), (28, 30, 58, 59), (51, 50, 62, 63), (49, 48, 60, 61), (50, 32, 57, 62), (32, 34, 56, 57), (48, 28, 59, 60), (58, 61, 69, 66), (59, 58, 66, 67), (61, 60, 68, 69), (62, 57, 65, 70), (60, 59, 67, 68), (57, 56, 64, 65), (70, 65, 73, 78), (68, 67, 75, 76), (65, 64, 72, 73), (71, 70, 78, 79), (64, 71, 79, 72), (66, 69, 77, 74), (67, 66, 74, 75), (69, 68, 76, 77), (83, 80, 82), (82, 81, 83), (87, 84, 86), (86, 85, 87), (88, 93, 92, 89), (89, 91, 90, 88), (92, 93, 21, 16), (95, 96, 5, 4), (96, 94, 29, 19, 5), (94, 99, 98, 97), (99, 94, 96, 95)])
me_cube_004.materials.append(mat_dark)
me_cube_004.use_remesh_preserve_volume = False
me_cube_004.use_remesh_preserve_attributes = False
me_cube_004.use_mirror_vertex_groups = False
me_cube_004.update()
me_cylinder_002 = bpy.data.meshes.new('Cylinder.002')
me_cylinder_002.from_pydata([(0.2139, 0.3445, 0.1424), (0.228, 0.4811, -0.0003445), (0.2139, 0.2637, 0.2634), (0.228, 0.4445, -0.1845), (0.2139, 0.1427, 0.3442), (0.228, 0.3402, -0.3406), (0.2139, -3.338e-05, 0.3726), (0.228, 0.1841, -0.4448), (0.2139, -0.1427, 0.3442), (0.228, -3.326e-05, -0.4815), (0.2139, -0.2648, 0.2641), (0.228, -0.1842, -0.4448), (0.2139, -0.3457, 0.1431), (0.228, -0.3402, -0.3406), (0.2139, -0.373, -0.0003447), (0.228, -0.4445, -0.1845), (0.2139, -0.3444, -0.1432), (0.228, -0.4812, -0.0003447), (0.2139, -0.2635, -0.2642), (0.228, -0.4445, 0.1838), (0.2139, -0.1427, -0.3449), (0.228, -0.3402, 0.3399), (0.2139, -3.326e-05, -0.3733), (0.228, -0.1842, 0.4442), (0.2139, 0.1427, -0.3449), (0.228, -3.35e-05, 0.4808), (0.2139, 0.2637, -0.264), (0.228, 0.1841, 0.4442), (0.2139, 0.3445, -0.1431), (0.228, 0.3402, 0.3399), (0.2139, 0.3729, -0.0003445), (0.228, 0.4445, 0.1838), (0.09943, 0.1427, 0.3442), (0.08533, 0.1841, 0.4442), (0.08533, 0.4445, -0.1845), (0.08533, 0.4811, -0.0003445), (0.09943, 0.3729, -0.0003445), (0.09943, 0.1427, -0.3449), (0.08533, 0.1841, -0.4448), (0.09943, 0.3445, 0.1424), (0.08533, 0.4445, 0.1838), (0.08533, 0.3402, -0.3406), (0.08533, 0.3402, 0.3399), (0.09943, 0.2637, 0.2634), (0.09943, -0.2648, 0.2641), (0.08533, -0.3402, 0.3399), (0.08533, -0.4445, 0.1838), (0.09943, -0.3457, 0.1431), (0.09943, -0.1427, -0.3449), (0.08533, -0.1842, -0.4448), (0.08533, -3.338e-05, -0.4815), (0.09943, -3.338e-05, -0.3733), (0.09943, -3.35e-05, 0.3726), (0.08533, -3.35e-05, 0.4808), (0.08533, -0.1842, 0.4442), (0.09943, -0.1427, 0.3442), (0.09943, -0.3444, -0.1432), (0.08533, -0.4445, -0.1845), (0.08533, -0.3402, -0.3406), (0.09943, -0.2635, -0.2642), (0.09943, 0.2637, -0.264), (0.09943, 0.3445, -0.1431), (0.08533, -0.4812, -0.0003447), (0.09943, -0.373, -0.0003447), (0.1265, -0.3853, -0.0582), (0.1265, -0.3853, 0.05959), (0.1265, 0.3852, -0.0582), (0.1265, 0.3852, 0.05959), (0.1868, -0.3853, -0.0582), (0.1868, -0.3853, 0.05959), (0.1868, 0.3852, -0.0582), (0.1868, 0.3852, 0.05959), (0.1265, 0.06572, -0.04079), (0.1265, -0.07217, -0.0415), (0.1265, -0.06838, 0.04194), (0.1265, 0.07139, 0.04289), (0.1868, -0.07217, -0.0415), (0.1868, 0.06572, -0.04079), (0.1868, 0.07139, 0.04289), (0.1868, -0.06838, 0.04194), (0.1265, 0.1416, 0.3638), (0.1265, 0.2436, 0.3049), (0.1265, -0.2436, -0.3035), (0.1265, -0.1416, -0.3624), (0.1868, 0.1416, 0.3638), (0.1868, 0.2436, 0.3049), (0.1868, -0.2436, -0.3035), (0.1868, -0.1416, -0.3624), (0.1265, -0.0009791, 0.08319), (0.1265, -0.0005063, -0.08369), (0.1868, -0.0009791, 0.08319), (0.1868, -0.0005063, -0.08369), (0.1265, 0.2436, -0.3035), (0.1265, 0.1416, -0.3624), (0.1265, -0.1416, 0.3638), (0.1265, -0.2436, 0.3049), (0.1868, 0.2436, -0.3035), (0.1868, 0.1416, -0.3624), (0.1868, -0.1416, 0.3638), (0.1868, -0.2436, 0.3049), (0.1265, 0.03313, -0.02065), (0.1265, -0.03723, -0.02101), (0.1265, -0.0353, 0.02157), (0.1265, 0.03603, 0.02205), (0.1265, -0.0009019, 0.04262), (0.1265, -0.0006607, -0.04254), (-1.751, 0.3445, 0.1424), (-1.765, 0.4811, -0.0003445), (-1.751, 0.2637, 0.2634), (-1.765, 0.4445, -0.1845), (-1.751, 0.1427, 0.3442), (-1.765, 0.3402, -0.3406), (-1.751, -3.338e-05, 0.3726), (-1.765, 0.1841, -0.4448), (-1.751, -0.1427, 0.3442), (-1.765, -3.326e-05, -0.4815), (-1.751, -0.2648, 0.2641), (-1.765, -0.1842, -0.4448), (-1.751, -0.3457, 0.1431), (-1.765, -0.3402, -0.3406), (-1.751, -0.373, -0.0003447), (-1.765, -0.4445, -0.1845), (-1.751, -0.3444, -0.1432), (-1.765, -0.4812, -0.0003447), (-1.751, -0.2635, -0.2642), (-1.765, -0.4445, 0.1838), (-1.751, -0.1427, -0.3449), (-1.765, -0.3402, 0.3399), (-1.751, -3.326e-05, -0.3733), (-1.765, -0.1842, 0.4442), (-1.751, 0.1427, -0.3449), (-1.765, -3.35e-05, 0.4808), (-1.751, 0.2637, -0.264), (-1.765, 0.1841, 0.4442), (-1.751, 0.3445, -0.1431), (-1.765, 0.3402, 0.3399), (-1.751, 0.3729, -0.0003445), (-1.765, 0.4445, 0.1838), (-1.636, 0.1427, 0.3442), (-1.622, 0.1841, 0.4442), (-1.622, 0.4445, -0.1845), (-1.622, 0.4811, -0.0003445), (-1.636, 0.3729, -0.0003445), (-1.636, 0.1427, -0.3449), (-1.622, 0.1841, -0.4448), (-1.636, 0.3445, 0.1424), (-1.622, 0.4445, 0.1838), (-1.622, 0.3402, -0.3406), (-1.622, 0.3402, 0.3399), (-1.636, 0.2637, 0.2634), (-1.636, -0.2648, 0.2641), (-1.622, -0.3402, 0.3399), (-1.622, -0.4445, 0.1838), (-1.636, -0.3457, 0.1431), (-1.636, -0.1427, -0.3449), (-1.622, -0.1842, -0.4448), (-1.622, -3.338e-05, -0.4815), (-1.636, -3.338e-05, -0.3733), (-1.636, -3.35e-05, 0.3726), (-1.622, -3.35e-05, 0.4808), (-1.622, -0.1842, 0.4442), (-1.636, -0.1427, 0.3442), (-1.636, -0.3444, -0.1432), (-1.622, -0.4445, -0.1845), (-1.622, -0.3402, -0.3406), (-1.636, -0.2635, -0.2642), (-1.636, 0.2637, -0.264), (-1.636, 0.3445, -0.1431), (-1.622, -0.4812, -0.0003447), (-1.636, -0.373, -0.0003447), (-1.664, -0.3853, -0.0582), (-1.664, -0.3853, 0.05959), (-1.664, 0.3852, -0.0582), (-1.664, 0.3852, 0.05959), (-1.724, -0.3853, -0.0582), (-1.724, -0.3853, 0.05959), (-1.724, 0.3852, -0.0582), (-1.724, 0.3852, 0.05959), (-1.664, 0.06572, -0.04079), (-1.664, -0.07217, -0.0415), (-1.664, -0.06838, 0.04194), (-1.664, 0.07139, 0.04289), (-1.724, -0.07217, -0.0415), (-1.724, 0.06572, -0.04079), (-1.724, 0.07139, 0.04289), (-1.724, -0.06838, 0.04194), (-1.664, 0.1416, 0.3638), (-1.664, 0.2436, 0.3049), (-1.664, -0.2436, -0.3035), (-1.664, -0.1416, -0.3624), (-1.724, 0.1416, 0.3638), (-1.724, 0.2436, 0.3049), (-1.724, -0.2436, -0.3035), (-1.724, -0.1416, -0.3624), (-1.664, -0.0009791, 0.08319), (-1.664, -0.0005063, -0.08369), (-1.724, -0.0009791, 0.08319), (-1.724, -0.0005063, -0.08369), (-1.664, 0.2436, -0.3035), (-1.664, 0.1416, -0.3624), (-1.664, -0.1416, 0.3638), (-1.664, -0.2436, 0.3049), (-1.724, 0.2436, -0.3035), (-1.724, 0.1416, -0.3624), (-1.724, -0.1416, 0.3638), (-1.724, -0.2436, 0.3049), (-1.664, 0.03313, -0.02065), (-1.664, -0.03723, -0.02101), (-1.664, -0.0353, 0.02157), (-1.664, 0.03603, 0.02205), (-1.664, -0.0009019, 0.04262), (-1.664, -0.0006607, -0.04254)], [], [(5, 3, 28, 26, 24, 7), (163, 164, 155, 154, 165, 162), (51, 37, 38, 50, 49, 48), (25, 23, 21, 19, 12, 10, 8, 6), (53, 52, 55, 44, 47, 46, 45, 54), (120, 122, 124, 119, 121, 123, 125, 118), (156, 144, 143, 157, 154, 155), (147, 140, 141, 142, 167, 166, 143, 144), (60, 61, 34, 41, 38, 37), (106, 108, 135, 137, 107, 136), (148, 139, 138, 149, 145, 142, 141, 146), (111, 132, 134, 136, 107, 109), (131, 112, 114, 116, 118, 125, 127, 129), (29, 27, 25, 6, 4, 2), (19, 46, 62, 17), (6, 52, 32, 4), (11, 49, 50, 9), (29, 42, 33, 27), (3, 34, 35, 1), (28, 61, 60, 26), (26, 60, 37, 24), (21, 45, 46, 19), (10, 44, 55, 8), (13, 58, 49, 11), (31, 40, 42, 29), (30, 36, 61, 28), (5, 41, 34, 3), (23, 54, 45, 21), (14, 63, 47, 12), (15, 57, 58, 13), (1, 35, 40, 31), (16, 56, 63, 14), (7, 38, 41, 5), (25, 53, 54, 23), (0, 39, 36, 30), (17, 62, 57, 15), (20, 48, 59, 18), (9, 50, 38, 7), (27, 33, 53, 25), (4, 32, 43, 2), (22, 51, 48, 20), (18, 59, 56, 16), (8, 55, 52, 6), (12, 47, 44, 10), (2, 43, 39, 0), (24, 37, 51, 22), (175, 171, 180, 185), (177, 184, 181, 173), (179, 170, 174, 182), (172, 178, 183, 176), (193, 197, 195, 189), (65, 69, 79, 74), (194, 186, 190, 196), (188, 179, 182, 192), (205, 185, 180, 201), (17, 15, 13, 18, 16, 14, 12, 19), (178, 198, 202, 183), (72, 77, 96, 92), (89, 83, 82, 73, 101, 105, 100, 103, 104, 102, 74, 95, 94, 88, 80, 81, 75, 67, 66, 72, 92, 93), (207, 101, 102, 208), (206, 100, 105, 211), (209, 103, 100, 206), (208, 102, 104, 210), (211, 105, 101, 207), (95, 74, 79, 99), (63, 56, 57, 62, 46, 47), (135, 108, 110, 112, 131, 133), (57, 56, 59, 48, 49, 58), (115, 128, 130, 132, 111, 113), (70, 77, 72, 66), (168, 163, 162, 169, 153, 150, 151, 152), (159, 160, 151, 150, 161, 158, 138, 139), (3, 1, 31, 29, 2, 0, 30, 28), (126, 128, 115, 117, 119, 124), (11, 9, 7, 24, 22, 20, 18, 13), (39, 43, 42, 40, 35, 34, 61, 36), (42, 43, 32, 52, 53, 33), (125, 123, 168, 152), (112, 110, 138, 158), (117, 115, 156, 155), (135, 133, 139, 148), (109, 107, 141, 140), (134, 132, 166, 167), (132, 130, 143, 166), (127, 125, 152, 151), (116, 114, 161, 150), (119, 117, 155, 164), (137, 135, 148, 146), (136, 134, 167, 142), (111, 109, 140, 147), (129, 127, 151, 160), (120, 118, 153, 169), (121, 119, 164, 163), (107, 137, 146, 141), (122, 120, 169, 162), (113, 111, 147, 144), (131, 129, 160, 159), (106, 136, 142, 145), (123, 121, 163, 168), (126, 124, 165, 154), (115, 113, 144, 156), (133, 131, 159, 139), (110, 108, 149, 138), (128, 126, 154, 157), (124, 122, 162, 165), (114, 112, 158, 161), (118, 116, 150, 153), (108, 106, 145, 149), (130, 128, 157, 143), (86, 76, 73, 82), (203, 199, 195, 197), (67, 75, 78, 71), (83, 89, 91, 87), (88, 90, 84, 80), (81, 85, 78, 75), (74, 102, 101, 73, 64, 65), (73, 76, 68, 64), (209, 206, 178, 172, 173, 181, 187, 186, 194, 200, 201, 180, 171, 170, 179, 188, 189, 195, 211, 207, 208, 210), (182, 174, 175, 185, 205, 204, 196, 190, 191, 184, 177, 176, 183, 202, 203, 197, 193, 192), (200, 194, 196, 204), (93, 97, 91, 89), (191, 187, 181, 184), (98, 90, 88, 94), (210, 104, 103, 209), (91, 97, 96, 77, 70, 71, 78, 85, 84, 90, 98, 99, 79, 69, 68, 76, 86, 87), (178, 206, 211, 195, 199, 198)])
me_cylinder_002.materials.append(mat_material_001)
me_cylinder_002.use_remesh_preserve_volume = False
me_cylinder_002.use_remesh_preserve_attributes = False
me_cylinder_002.use_mirror_vertex_groups = False
me_cylinder_002.update()
me_cylinder = bpy.data.meshes.new('Cylinder')
me_cylinder.from_pydata([(0.2139, 0.3445, 0.1424), (0.228, 0.4811, -0.0003445), (0.2139, 0.2637, 0.2634), (0.228, 0.4445, -0.1845), (0.2139, 0.1427, 0.3442), (0.228, 0.3402, -0.3406), (0.2139, -3.338e-05, 0.3726), (0.228, 0.1841, -0.4448), (0.2139, -0.1427, 0.3442), (0.228, -3.326e-05, -0.4815), (0.2139, -0.2648, 0.2641), (0.228, -0.1842, -0.4448), (0.2139, -0.3457, 0.1431), (0.228, -0.3402, -0.3406), (0.2139, -0.373, -0.0003447), (0.228, -0.4445, -0.1845), (0.2139, -0.3444, -0.1432), (0.228, -0.4812, -0.0003447), (0.2139, -0.2635, -0.2642), (0.228, -0.4445, 0.1838), (0.2139, -0.1427, -0.3449), (0.228, -0.3402, 0.3399), (0.2139, -3.326e-05, -0.3733), (0.228, -0.1842, 0.4442), (0.2139, 0.1427, -0.3449), (0.228, -3.35e-05, 0.4808), (0.2139, 0.2637, -0.264), (0.228, 0.1841, 0.4442), (0.2139, 0.3445, -0.1431), (0.228, 0.3402, 0.3399), (0.2139, 0.3729, -0.0003445), (0.228, 0.4445, 0.1838), (0.09943, 0.1427, 0.3442), (0.08533, 0.1841, 0.4442), (0.08533, 0.4445, -0.1845), (0.08533, 0.4811, -0.0003445), (0.09943, 0.3729, -0.0003445), (0.09943, 0.1427, -0.3449), (0.08533, 0.1841, -0.4448), (0.09943, 0.3445, 0.1424), (0.08533, 0.4445, 0.1838), (0.08533, 0.3402, -0.3406), (0.08533, 0.3402, 0.3399), (0.09943, 0.2637, 0.2634), (0.09943, -0.2648, 0.2641), (0.08533, -0.3402, 0.3399), (0.08533, -0.4445, 0.1838), (0.09943, -0.3457, 0.1431), (0.09943, -0.1427, -0.3449), (0.08533, -0.1842, -0.4448), (0.08533, -3.338e-05, -0.4815), (0.09943, -3.338e-05, -0.3733), (0.09943, -3.35e-05, 0.3726), (0.08533, -3.35e-05, 0.4808), (0.08533, -0.1842, 0.4442), (0.09943, -0.1427, 0.3442), (0.09943, -0.3444, -0.1432), (0.08533, -0.4445, -0.1845), (0.08533, -0.3402, -0.3406), (0.09943, -0.2635, -0.2642), (0.09943, 0.2637, -0.264), (0.09943, 0.3445, -0.1431), (0.08533, -0.4812, -0.0003447), (0.09943, -0.373, -0.0003447), (0.1265, -0.3853, -0.0582), (0.1265, -0.3853, 0.05959), (0.1265, 0.3852, -0.0582), (0.1265, 0.3852, 0.05959), (0.1868, -0.3853, -0.0582), (0.1868, -0.3853, 0.05959), (0.1868, 0.3852, -0.0582), (0.1868, 0.3852, 0.05959), (0.1265, 0.06572, -0.04079), (0.1265, -0.07217, -0.0415), (0.1265, -0.06838, 0.04194), (0.1265, 0.07139, 0.04289), (0.1868, -0.07217, -0.0415), (0.1868, 0.06572, -0.04079), (0.1868, 0.07139, 0.04289), (0.1868, -0.06838, 0.04194), (0.1265, 0.1416, 0.3638), (0.1265, 0.2436, 0.3049), (0.1265, -0.2436, -0.3035), (0.1265, -0.1416, -0.3624), (0.1868, 0.1416, 0.3638), (0.1868, 0.2436, 0.3049), (0.1868, -0.2436, -0.3035), (0.1868, -0.1416, -0.3624), (0.1265, -0.0009791, 0.08319), (0.1265, -0.0005063, -0.08369), (0.1868, -0.0009791, 0.08319), (0.1868, -0.0005063, -0.08369), (0.1265, 0.2436, -0.3035), (0.1265, 0.1416, -0.3624), (0.1265, -0.1416, 0.3638), (0.1265, -0.2436, 0.3049), (0.1868, 0.2436, -0.3035), (0.1868, 0.1416, -0.3624), (0.1868, -0.1416, 0.3638), (0.1868, -0.2436, 0.3049), (0.1265, 0.03313, -0.02065), (0.1265, -0.03723, -0.02101), (0.1265, -0.0353, 0.02157), (0.1265, 0.03603, 0.02205), (0.1265, -0.0009019, 0.04262), (0.1265, -0.0006607, -0.04254), (-1.751, 0.3445, 0.1424), (-1.765, 0.4811, -0.0003445), (-1.751, 0.2637, 0.2634), (-1.765, 0.4445, -0.1845), (-1.751, 0.1427, 0.3442), (-1.765, 0.3402, -0.3406), (-1.751, -3.338e-05, 0.3726), (-1.765, 0.1841, -0.4448), (-1.751, -0.1427, 0.3442), (-1.765, -3.326e-05, -0.4815), (-1.751, -0.2648, 0.2641), (-1.765, -0.1842, -0.4448), (-1.751, -0.3457, 0.1431), (-1.765, -0.3402, -0.3406), (-1.751, -0.373, -0.0003447), (-1.765, -0.4445, -0.1845), (-1.751, -0.3444, -0.1432), (-1.765, -0.4812, -0.0003447), (-1.751, -0.2635, -0.2642), (-1.765, -0.4445, 0.1838), (-1.751, -0.1427, -0.3449), (-1.765, -0.3402, 0.3399), (-1.751, -3.326e-05, -0.3733), (-1.765, -0.1842, 0.4442), (-1.751, 0.1427, -0.3449), (-1.765, -3.35e-05, 0.4808), (-1.751, 0.2637, -0.264), (-1.765, 0.1841, 0.4442), (-1.751, 0.3445, -0.1431), (-1.765, 0.3402, 0.3399), (-1.751, 0.3729, -0.0003445), (-1.765, 0.4445, 0.1838), (-1.636, 0.1427, 0.3442), (-1.622, 0.1841, 0.4442), (-1.622, 0.4445, -0.1845), (-1.622, 0.4811, -0.0003445), (-1.636, 0.3729, -0.0003445), (-1.636, 0.1427, -0.3449), (-1.622, 0.1841, -0.4448), (-1.636, 0.3445, 0.1424), (-1.622, 0.4445, 0.1838), (-1.622, 0.3402, -0.3406), (-1.622, 0.3402, 0.3399), (-1.636, 0.2637, 0.2634), (-1.636, -0.2648, 0.2641), (-1.622, -0.3402, 0.3399), (-1.622, -0.4445, 0.1838), (-1.636, -0.3457, 0.1431), (-1.636, -0.1427, -0.3449), (-1.622, -0.1842, -0.4448), (-1.622, -3.338e-05, -0.4815), (-1.636, -3.338e-05, -0.3733), (-1.636, -3.35e-05, 0.3726), (-1.622, -3.35e-05, 0.4808), (-1.622, -0.1842, 0.4442), (-1.636, -0.1427, 0.3442), (-1.636, -0.3444, -0.1432), (-1.622, -0.4445, -0.1845), (-1.622, -0.3402, -0.3406), (-1.636, -0.2635, -0.2642), (-1.636, 0.2637, -0.264), (-1.636, 0.3445, -0.1431), (-1.622, -0.4812, -0.0003447), (-1.636, -0.373, -0.0003447), (-1.664, -0.3853, -0.0582), (-1.664, -0.3853, 0.05959), (-1.664, 0.3852, -0.0582), (-1.664, 0.3852, 0.05959), (-1.724, -0.3853, -0.0582), (-1.724, -0.3853, 0.05959), (-1.724, 0.3852, -0.0582), (-1.724, 0.3852, 0.05959), (-1.664, 0.06572, -0.04079), (-1.664, -0.07217, -0.0415), (-1.664, -0.06838, 0.04194), (-1.664, 0.07139, 0.04289), (-1.724, -0.07217, -0.0415), (-1.724, 0.06572, -0.04079), (-1.724, 0.07139, 0.04289), (-1.724, -0.06838, 0.04194), (-1.664, 0.1416, 0.3638), (-1.664, 0.2436, 0.3049), (-1.664, -0.2436, -0.3035), (-1.664, -0.1416, -0.3624), (-1.724, 0.1416, 0.3638), (-1.724, 0.2436, 0.3049), (-1.724, -0.2436, -0.3035), (-1.724, -0.1416, -0.3624), (-1.664, -0.0009791, 0.08319), (-1.664, -0.0005063, -0.08369), (-1.724, -0.0009791, 0.08319), (-1.724, -0.0005063, -0.08369), (-1.664, 0.2436, -0.3035), (-1.664, 0.1416, -0.3624), (-1.664, -0.1416, 0.3638), (-1.664, -0.2436, 0.3049), (-1.724, 0.2436, -0.3035), (-1.724, 0.1416, -0.3624), (-1.724, -0.1416, 0.3638), (-1.724, -0.2436, 0.3049), (-1.664, 0.03313, -0.02065), (-1.664, -0.03723, -0.02101), (-1.664, -0.0353, 0.02157), (-1.664, 0.03603, 0.02205), (-1.664, -0.0009019, 0.04262), (-1.664, -0.0006607, -0.04254)], [], [(5, 3, 28, 26, 24, 7), (163, 164, 155, 154, 165, 162), (51, 37, 38, 50, 49, 48), (25, 23, 21, 19, 12, 10, 8, 6), (53, 52, 55, 44, 47, 46, 45, 54), (120, 122, 124, 119, 121, 123, 125, 118), (156, 144, 143, 157, 154, 155), (147, 140, 141, 142, 167, 166, 143, 144), (60, 61, 34, 41, 38, 37), (106, 108, 135, 137, 107, 136), (148, 139, 138, 149, 145, 142, 141, 146), (111, 132, 134, 136, 107, 109), (131, 112, 114, 116, 118, 125, 127, 129), (29, 27, 25, 6, 4, 2), (19, 46, 62, 17), (6, 52, 32, 4), (11, 49, 50, 9), (29, 42, 33, 27), (3, 34, 35, 1), (28, 61, 60, 26), (26, 60, 37, 24), (21, 45, 46, 19), (10, 44, 55, 8), (13, 58, 49, 11), (31, 40, 42, 29), (30, 36, 61, 28), (5, 41, 34, 3), (23, 54, 45, 21), (14, 63, 47, 12), (15, 57, 58, 13), (1, 35, 40, 31), (16, 56, 63, 14), (7, 38, 41, 5), (25, 53, 54, 23), (0, 39, 36, 30), (17, 62, 57, 15), (20, 48, 59, 18), (9, 50, 38, 7), (27, 33, 53, 25), (4, 32, 43, 2), (22, 51, 48, 20), (18, 59, 56, 16), (8, 55, 52, 6), (12, 47, 44, 10), (2, 43, 39, 0), (24, 37, 51, 22), (175, 171, 180, 185), (177, 184, 181, 173), (179, 170, 174, 182), (172, 178, 183, 176), (193, 197, 195, 189), (65, 69, 79, 74), (194, 186, 190, 196), (188, 179, 182, 192), (205, 185, 180, 201), (17, 15, 13, 18, 16, 14, 12, 19), (178, 198, 202, 183), (72, 77, 96, 92), (89, 83, 82, 73, 101, 105, 100, 103, 104, 102, 74, 95, 94, 88, 80, 81, 75, 67, 66, 72, 92, 93), (207, 101, 102, 208), (206, 100, 105, 211), (209, 103, 100, 206), (208, 102, 104, 210), (211, 105, 101, 207), (95, 74, 79, 99), (63, 56, 57, 62, 46, 47), (135, 108, 110, 112, 131, 133), (57, 56, 59, 48, 49, 58), (115, 128, 130, 132, 111, 113), (70, 77, 72, 66), (168, 163, 162, 169, 153, 150, 151, 152), (159, 160, 151, 150, 161, 158, 138, 139), (3, 1, 31, 29, 2, 0, 30, 28), (126, 128, 115, 117, 119, 124), (11, 9, 7, 24, 22, 20, 18, 13), (39, 43, 42, 40, 35, 34, 61, 36), (42, 43, 32, 52, 53, 33), (125, 123, 168, 152), (112, 110, 138, 158), (117, 115, 156, 155), (135, 133, 139, 148), (109, 107, 141, 140), (134, 132, 166, 167), (132, 130, 143, 166), (127, 125, 152, 151), (116, 114, 161, 150), (119, 117, 155, 164), (137, 135, 148, 146), (136, 134, 167, 142), (111, 109, 140, 147), (129, 127, 151, 160), (120, 118, 153, 169), (121, 119, 164, 163), (107, 137, 146, 141), (122, 120, 169, 162), (113, 111, 147, 144), (131, 129, 160, 159), (106, 136, 142, 145), (123, 121, 163, 168), (126, 124, 165, 154), (115, 113, 144, 156), (133, 131, 159, 139), (110, 108, 149, 138), (128, 126, 154, 157), (124, 122, 162, 165), (114, 112, 158, 161), (118, 116, 150, 153), (108, 106, 145, 149), (130, 128, 157, 143), (86, 76, 73, 82), (203, 199, 195, 197), (67, 75, 78, 71), (83, 89, 91, 87), (88, 90, 84, 80), (81, 85, 78, 75), (74, 102, 101, 73, 64, 65), (73, 76, 68, 64), (209, 206, 178, 172, 173, 181, 187, 186, 194, 200, 201, 180, 171, 170, 179, 188, 189, 195, 211, 207, 208, 210), (182, 174, 175, 185, 205, 204, 196, 190, 191, 184, 177, 176, 183, 202, 203, 197, 193, 192), (200, 194, 196, 204), (93, 97, 91, 89), (191, 187, 181, 184), (98, 90, 88, 94), (210, 104, 103, 209), (91, 97, 96, 77, 70, 71, 78, 85, 84, 90, 98, 99, 79, 69, 68, 76, 86, 87), (178, 206, 211, 195, 199, 198)])
me_cylinder.materials.append(mat_material_001)
me_cylinder.use_remesh_preserve_volume = False
me_cylinder.use_remesh_preserve_attributes = False
me_cylinder.use_mirror_vertex_groups = False
me_cylinder.update()

# ---- objects
ob_cube = bpy.data.objects.new('Cube', me_cube_001)
ob_cube_002 = bpy.data.objects.new('Cube.002', me_cube_005)
ob_cube_001 = bpy.data.objects.new('Cube.001', me_cube_004)
ob_cylinder_001 = bpy.data.objects.new('Cylinder.001', me_cylinder_002)
ob_cylinder = bpy.data.objects.new('Cylinder', me_cylinder)

# ---- transforms, parenting, visibility, modifiers, constraints
ob_cube.location = (0.0, -0.06432, -0.4508)
ob_cube.lineart.crease_threshold = 0.0
ob_cube_002.location = (0.0, -1.283, 0.8155)
ob_cube_002.rotation_euler = (0.5454, 0.7073, 0.3756)
ob_cube_002.scale = (0.284, 0.284, 0.284)
ob_cube_002.lineart.crease_threshold = 0.0
ob_cube_001.location = (0.0, -1.183, 1.216)
ob_cube_001.lineart.crease_threshold = 0.0
ob_cylinder_001.location = (0.77, 0.7039, 0.481)
ob_cylinder_001.lineart.crease_threshold = 0.0
ob_cylinder.location = (0.77, -0.7961, 0.481)
ob_cylinder.lineart.crease_threshold = 0.0

# ---- collection membership
col_collection_1.objects.link(ob_cube)
col_collection_10.objects.link(ob_cube_002)
col_collection_10.objects.link(ob_cube_001)
col_collection_10.objects.link(ob_cylinder_001)
col_collection_10.objects.link(ob_cylinder)

# ---- scene / render settings (as saved in the file)
scene.frame_start = 1; scene.frame_end = 250; scene.frame_set(1)
scene.render.engine = 'BLENDER_EEVEE_NEXT'
scene.render.resolution_percentage = 50
scene.render.dither_intensity = 0.0
scene.cycles.use_denoising = False
scene.cycles.samples = 128
scene.cycles.sampling_pattern = 'TABULATED_SOBOL'
scene.cycles.light_sampling_threshold = 0.0
scene.cycles.use_adaptive_sampling = False
scene.cycles.use_light_tree = False
scene.cycles.blur_glossy = 0.0
scene.cycles.sample_clamp_indirect = 0.0
scene.view_settings.view_transform = 'Standard'
bpy.context.view_layer.update()

# ---- added for rendering (the .blend has no active camera and no usable light): camera, sun
cam_auto = bpy.data.cameras.new('AutoCamera')
cam_auto.lens = 50.0
cam_auto.sensor_width = 36.0
cam_auto.clip_end = 1000.0
ob_auto_camera = bpy.data.objects.new('AutoCamera', cam_auto)
scene.collection.objects.link(ob_auto_camera)
ob_auto_camera.location = (5.6421, -7.65468, 5.4778)
ob_auto_camera.rotation_euler = (1.09748, -7.21219e-08, 0.694738)
scene.camera = ob_auto_camera
light_auto_sun = bpy.data.lights.new('AutoSun', 'SUN')
light_auto_sun.energy = 3.0
light_auto_sun.angle = 0.0523599
ob_auto_sun = bpy.data.objects.new('AutoSun', light_auto_sun)
scene.collection.objects.link(ob_auto_sun)
ob_auto_sun.rotation_euler = (0.872665, 0.174533, 0.523599)
bpy.context.view_layer.update()
